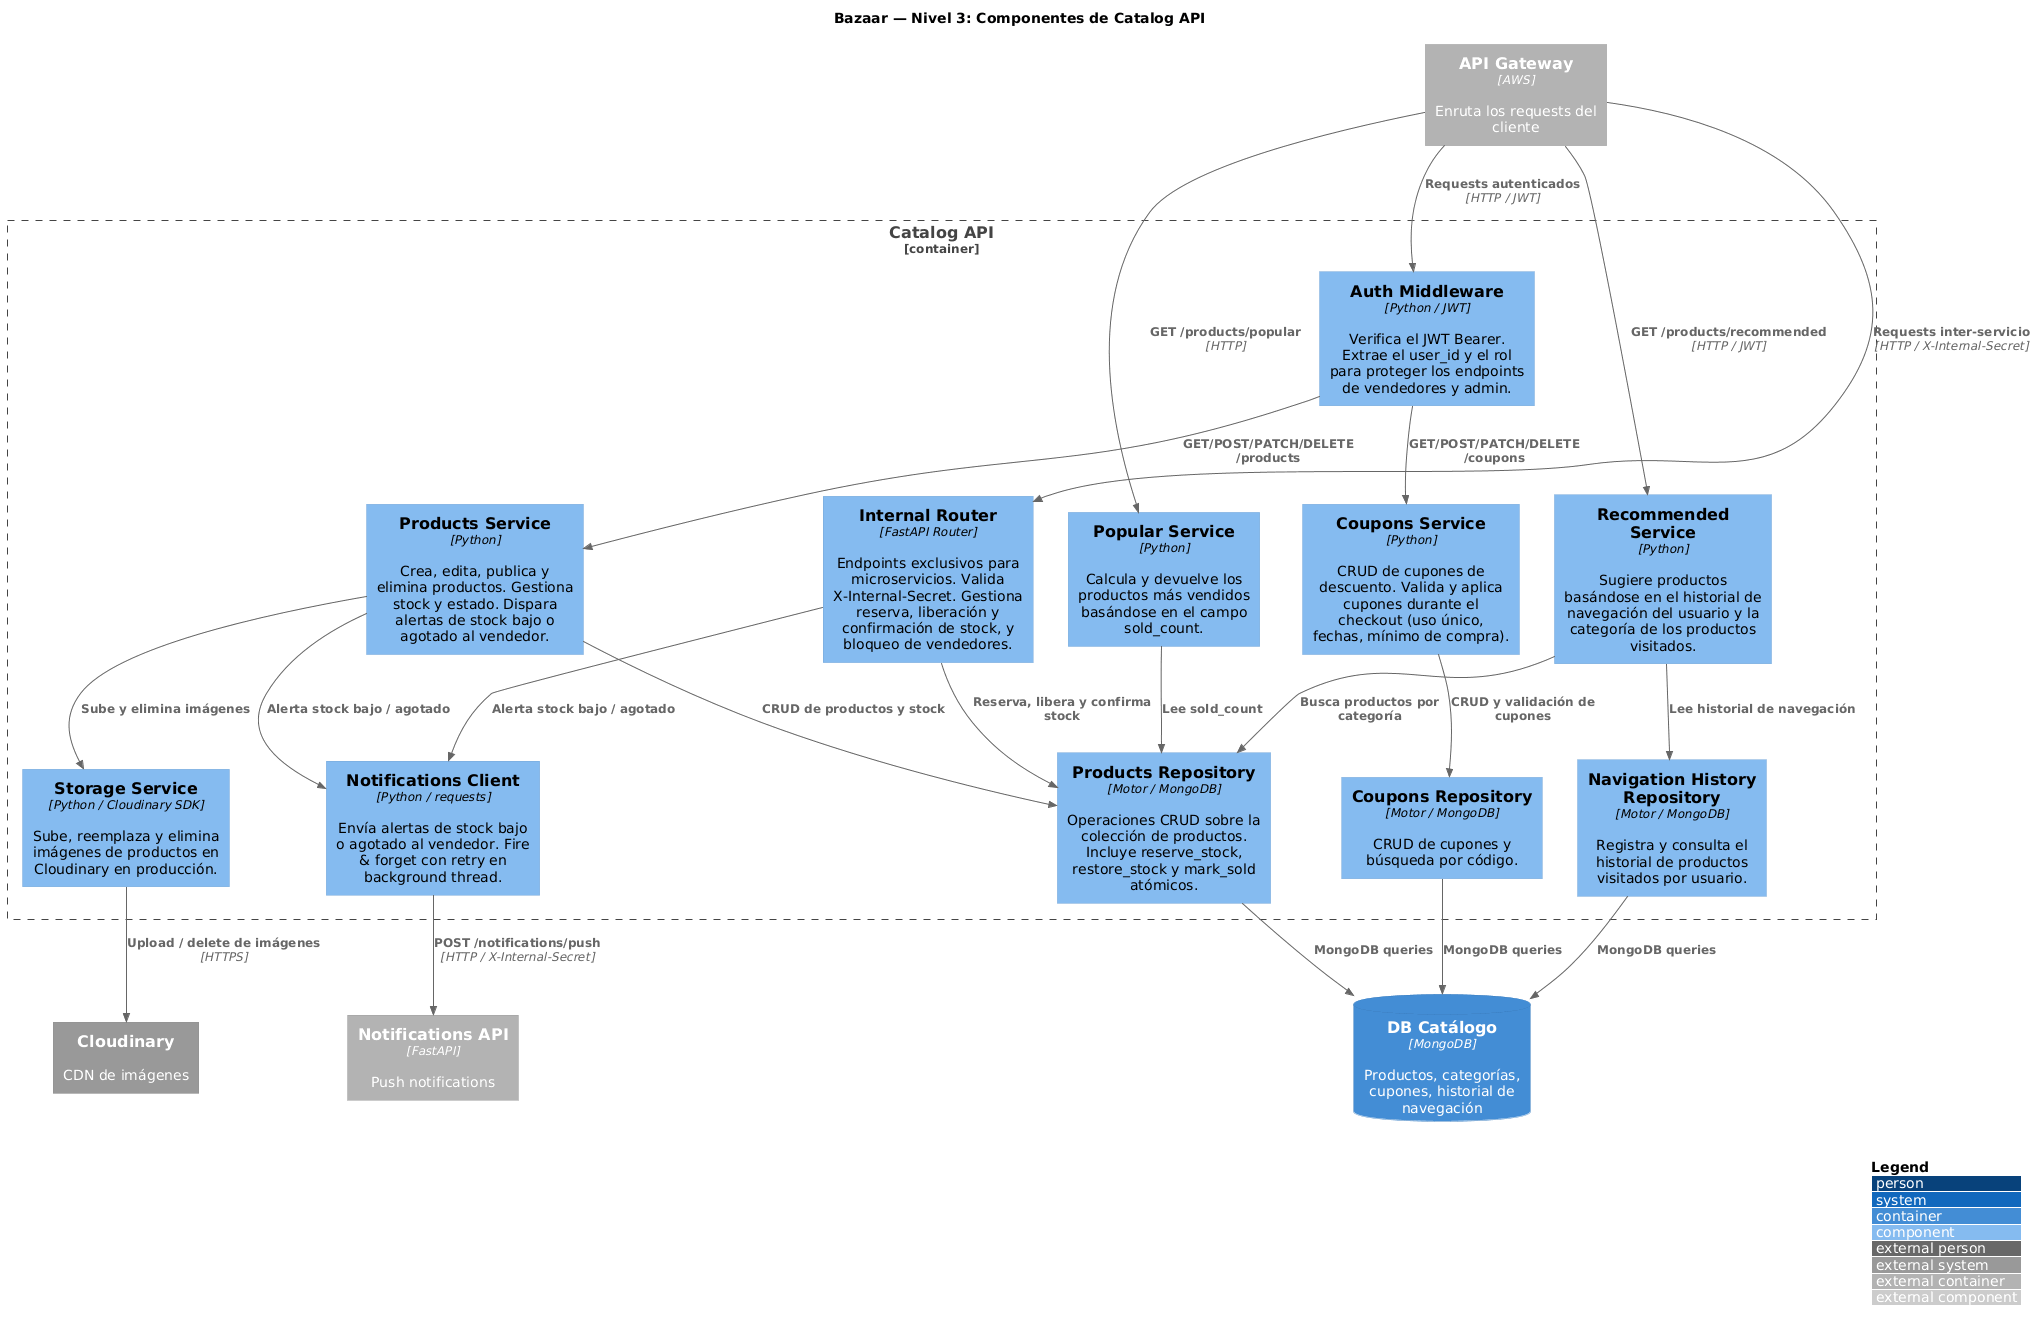

The diagram above was rendered by PlantUML. Its source (embedded in the PNG):
@startuml
!include https://raw.githubusercontent.com/plantuml-stdlib/C4-PlantUML/master/C4_Component.puml

LAYOUT_WITH_LEGEND()

title Bazaar — Nivel 3: Componentes de Catalog API

Container_Ext(api_gateway, "API Gateway", "AWS", "Enruta los requests del cliente")
Container_Ext(notifications_api, "Notifications API", "FastAPI", "Push notifications")

ContainerDb(db_catalog, "DB Catálogo", "MongoDB", "Productos, categorías, cupones, historial de navegación")
System_Ext(cloudinary, "Cloudinary", "CDN de imágenes")

Container_Boundary(catalog, "Catalog API") {
    Component(products_svc, "Products Service", "Python", "Crea, edita, publica y elimina productos. Gestiona stock y estado. Dispara alertas de stock bajo o agotado al vendedor.")
    Component(coupons_svc, "Coupons Service", "Python", "CRUD de cupones de descuento. Valida y aplica cupones durante el checkout (uso único, fechas, mínimo de compra).")
    Component(popular_svc, "Popular Service", "Python", "Calcula y devuelve los productos más vendidos basándose en el campo sold_count.")
    Component(recommended_svc, "Recommended Service", "Python", "Sugiere productos basándose en el historial de navegación del usuario y la categoría de los productos visitados.")
    Component(storage_svc, "Storage Service", "Python / Cloudinary SDK", "Sube, reemplaza y elimina imágenes de productos en Cloudinary en producción.")

    Component(auth_mw, "Auth Middleware", "Python / JWT", "Verifica el JWT Bearer. Extrae el user_id y el rol para proteger los endpoints de vendedores y admin.")
    Component(internal_router, "Internal Router", "FastAPI Router", "Endpoints exclusivos para microservicios. Valida X-Internal-Secret. Gestiona reserva, liberación y confirmación de stock, y bloqueo de vendedores.")
    Component(notifications_client, "Notifications Client", "Python / requests", "Envía alertas de stock bajo o agotado al vendedor. Fire & forget con retry en background thread.")

    Component(products_repo, "Products Repository", "Motor / MongoDB", "Operaciones CRUD sobre la colección de productos. Incluye reserve_stock, restore_stock y mark_sold atómicos.")
    Component(coupons_repo, "Coupons Repository", "Motor / MongoDB", "CRUD de cupones y búsqueda por código.")
    Component(nav_history_repo, "Navigation History Repository", "Motor / MongoDB", "Registra y consulta el historial de productos visitados por usuario.")
}

Rel(api_gateway, auth_mw, "Requests autenticados", "HTTP / JWT")
Rel(auth_mw, products_svc, "GET/POST/PATCH/DELETE /products")
Rel(auth_mw, coupons_svc, "GET/POST/PATCH/DELETE /coupons")
Rel(api_gateway, popular_svc, "GET /products/popular", "HTTP")
Rel(api_gateway, recommended_svc, "GET /products/recommended", "HTTP / JWT")
Rel(api_gateway, internal_router, "Requests inter-servicio", "HTTP / X-Internal-Secret")

Rel(products_svc, products_repo, "CRUD de productos y stock")
Rel(products_svc, storage_svc, "Sube y elimina imágenes")
Rel(products_svc, notifications_client, "Alerta stock bajo / agotado")
Rel(coupons_svc, coupons_repo, "CRUD y validación de cupones")
Rel(recommended_svc, nav_history_repo, "Lee historial de navegación")
Rel(recommended_svc, products_repo, "Busca productos por categoría")
Rel(popular_svc, products_repo, "Lee sold_count")
Rel(internal_router, products_repo, "Reserva, libera y confirma stock")
Rel(internal_router, notifications_client, "Alerta stock bajo / agotado")

Rel(storage_svc, cloudinary, "Upload / delete de imágenes", "HTTPS")
Rel(notifications_client, notifications_api, "POST /notifications/push", "HTTP / X-Internal-Secret")
Rel(products_repo, db_catalog, "MongoDB queries")
Rel(coupons_repo, db_catalog, "MongoDB queries")
Rel(nav_history_repo, db_catalog, "MongoDB queries")
@enduml